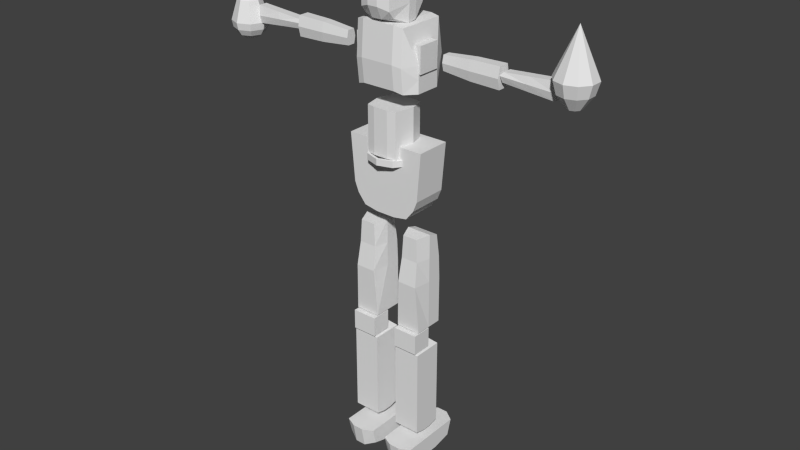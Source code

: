 # Source: KAMEN_soldier_untitled3.blend  (saved by Blender 2.74.0; exported with 4.5.12 LTS)
import bpy
from mathutils import Matrix  # noqa: F401  (used for matrix-valued properties, if any)

bpy.ops.wm.read_factory_settings(use_empty=True)
scene = bpy.context.scene
scene.name = 'Scene'

# ---- collections
col_collection_1 = bpy.data.collections.new('Collection 1'); scene.collection.children.link(col_collection_1)

# ---- materials (node trees are filled in below, after node groups)
mat_material = bpy.data.materials.new('Material')
mat_material.alpha_threshold = 0.0
mat_material.use_transparent_shadow = False
mat_material.diffuse_color = (0.8, 0.002208, 0.0, 1.0)
mat_material.roughness = 0.5
mat_material_008 = bpy.data.materials.new('Material.008')
mat_material_008.alpha_threshold = 0.0
mat_material_008.use_transparent_shadow = False
mat_material_008.roughness = 0.5
mat_material_007 = bpy.data.materials.new('Material.007')
mat_material_007.alpha_threshold = 0.0
mat_material_007.use_transparent_shadow = False
mat_material_007.diffuse_color = (0.8, 0.0, 0.003627, 1.0)
mat_material_007.roughness = 0.5
mat_material_005 = bpy.data.materials.new('Material.005')
mat_material_005.alpha_threshold = 0.0
mat_material_005.use_transparent_shadow = False
mat_material_005.roughness = 0.5
mat_material_006 = bpy.data.materials.new('Material.006')
mat_material_006.alpha_threshold = 0.0
mat_material_006.use_transparent_shadow = False
mat_material_006.diffuse_color = (0.8, 0.0, 0.007286, 1.0)
mat_material_006.roughness = 0.5
mat_material_004 = bpy.data.materials.new('Material.004')
mat_material_004.alpha_threshold = 0.0
mat_material_004.use_transparent_shadow = False
mat_material_004.roughness = 0.5
mat_material_003 = bpy.data.materials.new('Material.003')
mat_material_003.alpha_threshold = 0.0
mat_material_003.use_transparent_shadow = False
mat_material_003.diffuse_color = (0.8, 0.0, 0.003544, 1.0)
mat_material_003.roughness = 0.5
mat_material_002 = bpy.data.materials.new('Material.002')
mat_material_002.alpha_threshold = 0.0
mat_material_002.use_transparent_shadow = False
mat_material_002.diffuse_color = (0.8, 0.0009101, 0.002697, 1.0)
mat_material_002.roughness = 0.5

# ---- material node trees

# ---- world
world_world = bpy.data.worlds.new('World'); scene.world = world_world
world_world.color = (0.05088, 0.05088, 0.05088)
world_world.use_sun_shadow = False
world_world.sun_shadow_jitter_overblur = 0.0
world_world.cycles.sampling_method = 'MANUAL'
world_world.cycles.sample_map_resolution = 256

# ---- meshes
me_cube_000 = bpy.data.meshes.new('Cube.000')
me_cube_000.from_pydata([(-0.72, 0.06465, -0.2514), (0.72, 0.04465, 0.3156), (0.72, 0.06465, -0.2514), (-0.2, 0.1006, 0.1335), (-0.2, 0.1006, -0.4332), (0.2, 0.1006, 0.1335), (0.2, 0.1006, -0.4332), (-0.6, -0.08292, -0.7332), (-0.6, -0.08394, 0.5675), (-0.72, 0.03399, -0.7171), (-0.72, 0.03318, 0.5045), (0.6, -0.08292, -0.7332), (0.6, -0.08394, 0.5675), (0.72, 0.03399, -0.7171), (0.72, 0.03318, 0.5045), (-0.2, 0.06984, 0.7055), (0.2, 0.06984, 0.7055), (0.2, 0.07603, -0.8885), (-0.2, 0.07603, -0.8885), (0.2, -0.09902, 0.8002), (-0.2, -0.09902, 0.8002), (-0.2, -0.0975, -0.8005), (0.2, -0.0975, -0.8005), (-0.6, -0.1045, -0.4659), (-0.6, -0.1045, 0.1008), (-0.72, 0.04465, 0.3156), (0.6, -0.1045, 0.1008), (0.6, -0.1045, -0.4659), (0.2, -0.1194, 0.2335), (0.2, -0.1194, -0.3332), (-0.2, -0.1194, 0.2335), (-0.2, -0.1194, -0.3332), (-0.8, -0.02421, 0.6912), (-0.8, -0.02935, -0.9597), (0.8, -0.02421, 0.6912), (0.8, -0.02935, -0.9597), (0.2, -0.02433, 0.8418), (-0.2, -0.02433, 0.8418), (-0.2, -0.02433, -1.042), (0.2, -0.02433, -1.042), (0.8, -0.02433, 0.2746), (0.8, -0.02433, -0.2921), (-0.8, -0.02433, 0.2746), (-0.8, -0.02433, -0.2921), (-0.8, -0.003658, 0.7013), (0.8, 0.006367, -0.9067), (0.8, 0.01016, 0.2951), (0.8, 0.01016, -0.2716), (-0.8, 0.006367, -0.9067), (0.8, -0.003658, 0.7013), (0.2, 0.01461, 0.8771), (-0.2, 0.01461, 0.8771), (-0.2, 0.02739, -1.042), (0.2, 0.02739, -1.042), (-0.8, 0.01016, 0.2951), (-0.8, 0.01016, -0.2716)], [], [(5, 1, 2, 6), (41, 27, 11, 35), (31, 23, 7, 21), (53, 17, 13, 45), (51, 15, 10, 44), (49, 14, 16, 50), (50, 16, 15, 51), (48, 9, 18, 52), (52, 18, 17, 53), (27, 29, 22, 11), (29, 31, 21, 22), (19, 20, 30, 28), (28, 30, 31, 29), (12, 19, 28, 26), (26, 28, 29, 27), (20, 8, 24, 30), (30, 24, 23, 31), (34, 12, 26, 40), (40, 26, 27, 41), (44, 10, 25, 54), (24, 42, 43, 23), (8, 32, 42, 24), (46, 40, 41, 47), (49, 34, 40, 46), (21, 38, 39, 22), (7, 33, 38, 21), (19, 36, 37, 20), (12, 34, 36, 19), (20, 37, 32, 8), (22, 39, 35, 11), (47, 41, 35, 45), (23, 43, 33, 7), (42, 54, 55, 43), (32, 44, 54, 42), (38, 52, 53, 39), (33, 48, 52, 38), (36, 50, 51, 37), (34, 49, 50, 36), (37, 51, 44, 32), (39, 53, 45, 35), (43, 55, 48, 33), (25, 3, 4, 0), (55, 0, 9, 48), (6, 2, 13, 17), (0, 4, 18, 9), (4, 6, 17, 18), (15, 16, 5, 3), (3, 5, 6, 4), (10, 15, 3, 25), (16, 14, 1, 5), (54, 25, 0, 55), (2, 47, 45, 13), (14, 49, 46, 1), (1, 46, 47, 2)])
me_cube_000.polygons.foreach_set('material_index', [0, 1, 1, 1, 1, 1, 1, 1, 1, 1, 1, 1, 1, 1, 1, 1, 1, 1, 1, 1, 1, 1, 1, 1, 1, 1, 1, 1, 1, 1, 1, 1, 1, 1, 1, 1, 1, 1, 1, 1, 1, 0, 1, 1, 1, 1, 1, 1, 1, 1, 1, 1, 1, 1])
me_cube_000.materials.append(mat_material)
me_cube_000.materials.append(None)
me_cube_000.use_remesh_preserve_volume = False
me_cube_000.use_remesh_preserve_attributes = False
me_cube_000.use_mirror_vertex_groups = False
me_cube_000.update()
me_sphere = bpy.data.meshes.new('Sphere')
me_sphere.from_pydata([(0.02755, 5.43e-10, -0.107), (0.05091, 5.43e-10, -0.09144), (0.06652, 5.43e-10, -0.06808), (0.072, 5.43e-10, -0.04053), (0.04656, 6.627e-09, 0.04053), (0.02566, 6.087e-09, 0.05688), (0.01948, -0.01948, -0.107), (0.036, -0.036, -0.09144), (0.04704, -0.04704, -0.06808), (0.05091, -0.05091, -0.04053), (0.03293, -0.03293, 0.04053), (0.01814, -0.01814, 0.05688), (-8.265e-09, -0.02755, -0.107), (-7.192e-09, -0.05091, -0.09144), (-7.192e-09, -0.06652, -0.06808), (-9.338e-09, -0.072, -0.04053), (6.387e-10, -0.04656, 0.04053), (2.665e-09, -0.02566, 0.05688), (-4.005e-10, 8.23e-09, -0.1125), (-0.01948, -0.01948, -0.107), (-0.036, -0.036, -0.09144), (-0.04704, -0.04704, -0.06808), (-0.05091, -0.05091, -0.04053), (-0.03293, -0.03293, 0.04053), (-0.01814, -0.01814, 0.05688), (-0.02755, -3.526e-10, -0.107), (-0.05091, -3.526e-10, -0.09144), (-0.06652, -2.498e-09, -0.06808), (-0.072, -3.526e-10, -0.04053), (-0.04656, 4.498e-09, 0.04053), (-0.02566, 5.636e-09, 0.05688), (-0.01948, 0.01948, -0.107), (-0.036, 0.036, -0.09144), (-0.04704, 0.04704, -0.06808), (-0.05091, 0.05091, -0.04053), (-0.03293, 0.03293, 0.04053), (-0.01814, 0.01814, 0.05688), (-7.192e-09, 0.02755, -0.107), (-7.192e-09, 0.05091, -0.09144), (-1.148e-08, 0.06652, -0.06808), (-7.192e-09, 0.072, -0.04053), (-2.365e-09, 0.04656, 0.04053), (2.665e-09, 0.02566, 0.05688), (0.01948, 0.01948, -0.107), (0.036, 0.036, -0.09144), (0.04704, 0.04704, -0.06808), (0.05091, 0.05091, -0.04053), (0.03293, 0.03293, 0.04053), (0.01814, 0.01814, 0.05688), (0.05928, 3.585e-09, -2.235e-08), (0.04192, -0.04192, -2.235e-08), (-4.35e-09, -0.05928, -2.235e-08), (-0.04192, -0.04192, -2.235e-08), (-0.05928, 2.073e-09, -2.235e-08), (-0.04192, 0.04192, -2.235e-08), (-4.779e-09, 0.05928, -2.235e-08), (0.04192, 0.04192, -2.235e-08)], [], [(5, 11, 10, 4), (49, 50, 9, 3), (3, 9, 8, 2), (2, 8, 7, 1), (1, 7, 6, 0), (11, 17, 16, 10), (50, 51, 15, 9), (9, 15, 14, 8), (8, 14, 13, 7), (7, 13, 12, 6), (17, 24, 23, 16), (51, 52, 22, 15), (15, 22, 21, 14), (14, 21, 20, 13), (13, 20, 19, 12), (24, 30, 29, 23), (52, 53, 28, 22), (22, 28, 27, 21), (21, 27, 26, 20), (20, 26, 25, 19), (30, 36, 35, 29), (53, 54, 34, 28), (28, 34, 33, 27), (27, 33, 32, 26), (26, 32, 31, 25), (36, 42, 41, 35), (54, 55, 40, 34), (34, 40, 39, 33), (33, 39, 38, 32), (32, 38, 37, 31), (42, 48, 47, 41), (55, 56, 46, 40), (40, 46, 45, 39), (39, 45, 44, 38), (38, 44, 43, 37), (0, 6, 18), (6, 12, 18), (12, 19, 18), (19, 25, 18), (25, 31, 18), (31, 37, 18), (37, 43, 18), (48, 5, 4, 47), (56, 49, 3, 46), (46, 3, 2, 45), (45, 2, 1, 44), (44, 1, 0, 43), (43, 0, 18), (47, 4, 49, 56), (41, 47, 56, 55), (35, 41, 55, 54), (29, 35, 54, 53), (23, 29, 53, 52), (16, 23, 52, 51), (10, 16, 51, 50), (4, 10, 50, 49)])
me_sphere.use_remesh_preserve_volume = False
me_sphere.use_remesh_preserve_attributes = False
me_sphere.use_mirror_vertex_groups = False
me_sphere.update()
me_cone = bpy.data.meshes.new('Cone')
me_cone.from_pydata([(-7.696e-08, 0.76, 0.4757), (0.4467, 0.6149, 0.4757), (0.7228, 0.2349, 0.4757), (0.7228, -0.2349, 0.4757), (0.4467, -0.6149, 0.4757), (-1.434e-07, -0.76, 0.4757), (-4.858e-07, 9.405e-09, 2.186), (-0.4467, -0.6149, 0.4757), (-0.7228, -0.2349, 0.4757), (-0.7228, 0.2349, 0.4757), (-0.4467, 0.6149, 0.4757), (-8.324e-08, 0.285, -0.4743), (0.1675, 0.2306, -0.4743), (0.2711, 0.08807, -0.4743), (0.2711, -0.08807, -0.4743), (0.1675, -0.2306, -0.4743), (-1.082e-07, -0.285, -0.4743), (-0.1675, -0.2306, -0.4743), (-0.2711, -0.08807, -0.4743), (-0.2711, 0.08807, -0.4743), (-0.1675, 0.2306, -0.4743), (-0.3685, 0.5073, 0.0007138), (-8.122e-08, 0.627, 0.0007138), (-0.5963, 0.1938, 0.0007138), (-0.5963, -0.1938, 0.0007138), (-0.3685, -0.5073, 0.0007138), (-1.36e-07, -0.627, 0.0007138), (0.3685, -0.5073, 0.0007138), (0.5963, -0.1938, 0.0007138), (0.5963, 0.1938, 0.0007138), (0.3685, 0.5073, 0.0007138)], [], [(9, 6, 10), (0, 6, 1), (8, 6, 9), (7, 6, 8), (5, 6, 7), (4, 6, 5), (3, 6, 4), (2, 6, 3), (10, 6, 0), (1, 6, 2), (21, 22, 11, 20), (11, 12, 13, 14, 15, 16, 17, 18, 19, 20), (23, 21, 20, 19), (24, 23, 19, 18), (25, 24, 18, 17), (26, 25, 17, 16), (27, 26, 16, 15), (28, 27, 15, 14), (29, 28, 14, 13), (30, 29, 13, 12), (22, 30, 12, 11), (0, 1, 30, 22), (1, 2, 29, 30), (2, 3, 28, 29), (3, 4, 27, 28), (4, 5, 26, 27), (5, 7, 25, 26), (7, 8, 24, 25), (8, 9, 23, 24), (9, 10, 21, 23), (10, 0, 22, 21)])
me_cone.use_remesh_preserve_volume = False
me_cone.use_remesh_preserve_attributes = False
me_cone.use_mirror_vertex_groups = False
me_cone.update()
me_cube_035 = bpy.data.meshes.new('Cube.035')
me_cube_035.from_pydata([(-0.09754, -0.0175, -0.03449), (-0.1042, -0.0175, 0.03302), (-0.09754, 0.0175, -0.03449), (-0.1042, 0.0175, 0.03302), (0.09852, -0.0175, -0.01759), (0.09538, -0.0175, 0.01844), (0.09852, 0.0175, -0.01759), (0.09538, 0.0175, 0.01844), (-0.09754, -0.025, -0.004485), (-0.09754, 0.025, -0.004485), (0.1053, 0.025, 0.005092), (0.1053, -0.025, 0.005092), (-0.004383, 0.0175, 0.02573), (0.0004886, 0.0175, -0.02604), (-0.004383, -0.0175, 0.02573), (0.0004886, -0.0175, -0.02604), (0.003894, -0.025, 0.0003033), (0.003894, 0.025, 0.0003033)], [], [(8, 9, 2, 0), (17, 10, 6, 13), (10, 11, 4, 6), (16, 8, 0, 15), (15, 13, 6, 4), (14, 12, 3, 1), (14, 1, 8, 16), (7, 5, 11, 10), (12, 7, 10, 17), (1, 3, 9, 8), (3, 12, 17, 9), (5, 14, 16, 11), (5, 7, 12, 14), (0, 2, 13, 15), (11, 16, 15, 4), (9, 17, 13, 2)])
me_cube_035.use_remesh_preserve_volume = False
me_cube_035.use_remesh_preserve_attributes = False
me_cube_035.use_mirror_vertex_groups = False
me_cube_035.update()
me_cube_034 = bpy.data.meshes.new('Cube.034')
me_cube_034.from_pydata([(0.09754, -0.0175, -0.03449), (0.1042, -0.0175, 0.03302), (0.09754, 0.0175, -0.03449), (0.1042, 0.0175, 0.03302), (-0.09852, -0.0175, -0.01759), (-0.09538, -0.0175, 0.01844), (-0.09852, 0.0175, -0.01759), (-0.09538, 0.0175, 0.01844), (0.09754, -0.025, -0.004485), (0.09754, 0.025, -0.004485), (-0.1053, 0.025, 0.005092), (-0.1053, -0.025, 0.005092), (0.004383, 0.0175, 0.02573), (-0.0004886, 0.0175, -0.02604), (0.004383, -0.0175, 0.02573), (-0.0004886, -0.0175, -0.02604), (-0.003894, -0.025, 0.0003033), (-0.003894, 0.025, 0.0003033)], [], [(8, 0, 2, 9), (17, 13, 6, 10), (10, 6, 4, 11), (16, 15, 0, 8), (15, 4, 6, 13), (14, 1, 3, 12), (14, 16, 8, 1), (7, 10, 11, 5), (12, 17, 10, 7), (1, 8, 9, 3), (3, 9, 17, 12), (5, 11, 16, 14), (5, 14, 12, 7), (0, 15, 13, 2), (11, 4, 15, 16), (9, 2, 13, 17)])
me_cube_034.use_remesh_preserve_volume = False
me_cube_034.use_remesh_preserve_attributes = False
me_cube_034.use_mirror_vertex_groups = False
me_cube_034.update()
me_cube_032 = bpy.data.meshes.new('Cube.032')
me_cube_032.from_pydata([(0.115, -0.0147, 0.028), (0.115, -0.0147, -0.028), (0.115, 0.0147, 0.028), (0.115, 0.0147, -0.028), (-0.115, -0.021, 0.04), (-0.115, -0.021, -0.04), (-0.115, 0.021, 0.04), (-0.115, 0.021, -0.04), (0.115, -0.021, 3.725e-09), (0.115, 0.021, 3.725e-09), (-0.115, 0.03, 0.0), (-0.115, -0.03, 0.0), (1.788e-07, 0.01964, -0.0374), (1.788e-07, 0.01964, 0.0374), (-1.49e-07, -0.01963, -0.0374), (-1.49e-07, -0.01963, 0.0374), (-1.49e-07, -0.02805, 0.0), (1.788e-07, 0.02805, 0.0)], [], [(8, 9, 2, 0), (17, 10, 6, 13), (10, 11, 4, 6), (16, 8, 0, 15), (15, 13, 6, 4), (14, 12, 3, 1), (14, 1, 8, 16), (7, 5, 11, 10), (12, 7, 10, 17), (1, 3, 9, 8), (3, 12, 17, 9), (5, 14, 16, 11), (5, 7, 12, 14), (0, 2, 13, 15), (11, 16, 15, 4), (9, 17, 13, 2)])
me_cube_032.use_remesh_preserve_volume = False
me_cube_032.use_remesh_preserve_attributes = False
me_cube_032.use_mirror_vertex_groups = False
me_cube_032.update()
me_cube_031 = bpy.data.meshes.new('Cube.031')
me_cube_031.from_pydata([(-0.115, -0.0147, 0.028), (-0.115, -0.0147, -0.028), (-0.115, 0.0147, 0.028), (-0.115, 0.0147, -0.028), (0.115, -0.021, 0.04), (0.115, -0.021, -0.04), (0.115, 0.021, 0.04), (0.115, 0.021, -0.04), (-0.115, -0.021, 3.725e-09), (-0.115, 0.021, 3.725e-09), (0.115, 0.03, 0.0), (0.115, -0.03, 0.0), (-1.788e-07, 0.01964, -0.0374), (-1.788e-07, 0.01964, 0.0374), (1.49e-07, -0.01963, -0.0374), (1.49e-07, -0.01963, 0.0374), (1.49e-07, -0.02805, 0.0), (-1.788e-07, 0.02805, 0.0)], [], [(8, 0, 2, 9), (17, 13, 6, 10), (10, 6, 4, 11), (16, 15, 0, 8), (15, 4, 6, 13), (14, 1, 3, 12), (14, 16, 8, 1), (7, 10, 11, 5), (12, 17, 10, 7), (1, 8, 9, 3), (3, 9, 17, 12), (5, 11, 16, 14), (5, 14, 12, 7), (0, 15, 13, 2), (11, 4, 15, 16), (9, 2, 13, 17)])
me_cube_031.use_remesh_preserve_volume = False
me_cube_031.use_remesh_preserve_attributes = False
me_cube_031.use_mirror_vertex_groups = False
me_cube_031.update()
me_cube_029 = bpy.data.meshes.new('Cube.029')
me_cube_029.from_pydata([(-0.065, -0.09753, -0.02088), (-0.065, -0.1142, 0.045), (-0.065, 0.1248, -0.0193), (-0.065, 0.1446, 0.045), (0.065, -0.09753, -0.02088), (0.065, -0.1142, 0.045), (0.065, 0.1248, -0.0193), (0.065, 0.1446, 0.045), (-0.065, -0.04833, 0.045), (-0.065, 0.04833, 0.045), (-0.065, 0.04833, -0.035), (-0.065, -0.04833, -0.035), (0.065, 0.04833, 0.045), (0.065, -0.04833, 0.045), (0.065, -0.04833, -0.035), (0.065, 0.04833, -0.035), (-0.02167, 0.1746, 0.045), (0.02167, 0.1746, 0.045), (0.02167, 0.1405, -0.02538), (-0.02167, 0.1405, -0.02538), (0.02167, -0.1342, 0.045), (-0.02167, -0.1342, 0.045), (-0.02167, -0.1175, -0.04088), (0.02167, -0.1175, -0.04088), (0.02167, -0.04833, 0.045), (-0.02167, -0.04833, 0.045), (0.02167, 0.04833, 0.045), (-0.02167, 0.04833, 0.045), (-0.02167, -0.04833, -0.055), (0.02167, -0.04833, -0.055), (-0.02167, 0.04833, -0.055), (0.02167, 0.04833, -0.055), (-0.065, -1.342e-06, 0.045), (-0.065, 1.374e-06, -0.035), (0.065, -1.342e-06, 0.045), (0.065, 1.374e-06, -0.035), (-0.02167, 1.311e-06, -0.055), (0.02167, 1.311e-06, -0.055), (0.02167, -1.342e-06, 0.045), (-0.02167, -1.342e-06, 0.045)], [], [(9, 3, 2, 10), (17, 7, 6, 18), (13, 5, 4, 14), (21, 1, 0, 22), (31, 18, 6, 15), (27, 16, 3, 9), (21, 25, 8, 1), (39, 27, 9, 32), (23, 29, 14, 4), (37, 31, 15, 35), (7, 12, 15, 6), (34, 13, 14, 35), (1, 8, 11, 0), (32, 9, 10, 33), (33, 10, 30, 36), (36, 30, 31, 37), (0, 11, 28, 22), (22, 28, 29, 23), (34, 12, 26, 38), (38, 26, 27, 39), (5, 13, 24, 20), (20, 24, 25, 21), (12, 7, 17, 26), (26, 17, 16, 27), (10, 2, 19, 30), (30, 19, 18, 31), (5, 20, 23, 4), (20, 21, 22, 23), (3, 16, 19, 2), (16, 17, 18, 19), (24, 38, 39, 25), (13, 34, 38, 24), (28, 36, 37, 29), (11, 33, 36, 28), (8, 32, 33, 11), (12, 34, 35, 15), (29, 37, 35, 14), (25, 39, 32, 8)])
me_cube_029.use_remesh_preserve_volume = False
me_cube_029.use_remesh_preserve_attributes = False
me_cube_029.use_mirror_vertex_groups = False
me_cube_029.update()
me_cube_028 = bpy.data.meshes.new('Cube.028')
me_cube_028.from_pydata([(0.5, -0.602, -0.4), (0.5, -0.602, 0.4), (0.5, 0.2041, 9.76e-07), (0.3061, 0.398, 9.76e-07), (-0.5, -0.602, -0.4), (-0.5, -0.602, 0.4), (-0.5, -0.602, 9.76e-07), (0.5, -0.602, 9.76e-07), (0.5, 0.2041, -0.4), (0.3061, 0.398, -0.3061), (0.5, 0.2041, 0.4), (0.3061, 0.398, 0.3061), (-0.3061, 0.398, -0.3061), (-0.5, 0.2041, -0.4), (-0.3061, 0.398, 0.3061), (-0.5, 0.2041, 0.4), (-0.5, 0.2041, 9.76e-07), (-0.3061, 0.398, 9.76e-07)], [], [(0, 4, 13, 8), (7, 0, 8, 2), (11, 3, 17, 14), (6, 4, 0, 7), (5, 1, 10, 15), (16, 13, 4, 6), (3, 2, 8, 9), (10, 11, 14, 15), (16, 17, 12, 13), (13, 12, 9, 8), (3, 9, 12, 17), (15, 14, 17, 16), (11, 10, 2, 3), (15, 16, 6, 5), (5, 6, 7, 1), (1, 7, 2, 10)])
me_cube_028.use_remesh_preserve_volume = False
me_cube_028.use_remesh_preserve_attributes = False
me_cube_028.use_mirror_vertex_groups = False
me_cube_028.update()
me_cube_027 = bpy.data.meshes.new('Cube.027')
me_cube_027.from_pydata([(-0.5, -0.602, -0.4), (-0.5, -0.602, 0.4), (-0.5, 0.2041, 1.93e-06), (-0.3061, 0.398, 1.93e-06), (0.5, -0.602, -0.4), (0.5, -0.602, 0.4), (0.5, -0.602, 1.93e-06), (-0.5, -0.602, 1.93e-06), (-0.5, 0.2041, -0.4), (-0.3061, 0.398, -0.3061), (-0.5, 0.2041, 0.4), (-0.3061, 0.398, 0.3061), (0.3061, 0.398, -0.3061), (0.5, 0.2041, -0.4), (0.3061, 0.398, 0.3061), (0.5, 0.2041, 0.4), (0.5, 0.2041, 1.93e-06), (0.3061, 0.398, 1.93e-06)], [], [(0, 8, 13, 4), (7, 2, 8, 0), (11, 14, 17, 3), (6, 7, 0, 4), (5, 15, 10, 1), (16, 6, 4, 13), (3, 9, 8, 2), (10, 15, 14, 11), (16, 13, 12, 17), (13, 8, 9, 12), (3, 17, 12, 9), (15, 16, 17, 14), (11, 3, 2, 10), (15, 5, 6, 16), (5, 1, 7, 6), (1, 10, 2, 7)])
me_cube_027.use_remesh_preserve_volume = False
me_cube_027.use_remesh_preserve_attributes = False
me_cube_027.use_mirror_vertex_groups = False
me_cube_027.update()
me_cylinder_006 = bpy.data.meshes.new('Cylinder.006')
me_cylinder_006.from_pydata([(0.2325, 0.9482, 0.11), (0.2325, 0.8382, 0.11), (-0.2325, 0.8382, 0.11), (0.2325, 0.8382, 1.08e-07), (-0.07749, 0.9482, 0.2322), (0.07749, 0.9482, 0.2322), (-0.07749, 0.8382, 0.2322), (0.07749, 0.8382, 0.2322), (-0.07749, 0.8382, -0.2872), (0.07749, 0.8382, -0.2872), (-0.07749, 0.9482, -0.2872), (0.07749, 0.9482, -0.2872), (-0.2325, 0.9482, 0.11), (-0.2325, 0.9482, 9.127e-08), (0.2325, 0.9482, -0.165), (0.2325, 0.8382, -0.165), (-0.2325, 0.8382, -0.165), (0.2325, 0.9482, 9.127e-08), (-0.2325, 0.8382, 1.08e-07), (0.6466, 0.8137, -0.165), (0.6466, 0.8137, 0.11), (1.046, 0.2637, -0.165), (1.046, 0.2637, 0.11), (1.046, -0.4162, -0.165), (1.046, -0.4162, 0.11), (0.6466, -0.9662, -0.165), (0.6466, -0.9662, 0.11), (-8.202e-08, -1.176, -0.165), (-8.202e-08, -1.176, 0.11), (-0.6466, -0.9662, -0.165), (-0.6466, -0.9662, 0.11), (-1.046, -0.4162, -0.165), (-1.046, -0.4162, 0.11), (-1.046, 0.2637, -0.165), (-1.046, 0.2637, 0.11), (-0.6466, 0.8137, -0.165), (-0.6466, 0.8137, 0.11), (0.5819, 0.7247, -0.165), (0.5819, 0.7247, 0.11), (0.9415, 0.2297, -0.165), (0.9415, 0.2297, 0.11), (0.9415, -0.3822, -0.165), (0.9415, -0.3822, 0.11), (0.5819, -0.8772, -0.165), (0.5819, -0.8772, 0.11), (-6.978e-08, -1.066, -0.165), (-6.978e-08, -1.066, 0.11), (-0.5819, -0.8772, -0.165), (-0.5819, -0.8772, 0.11), (-0.9415, -0.3822, -0.165), (-0.9415, -0.3822, 0.11), (-0.9415, 0.2297, -0.165), (-0.9415, 0.2297, 0.11), (-0.5819, 0.7247, -0.165), (-0.5819, 0.7247, 0.11), (-0.2325, 0.9482, -0.165), (0.6466, 0.8137, 9.127e-08), (1.046, 0.2637, 9.127e-08), (1.046, -0.4162, 9.127e-08), (0.6466, -0.9662, 9.127e-08), (-8.202e-08, -1.176, 9.127e-08), (-0.6466, -0.9662, 9.127e-08), (-1.046, -0.4162, 9.127e-08), (-1.046, 0.2637, 9.127e-08), (-0.6466, 0.8137, 9.127e-08), (0.5819, 0.7247, 1.08e-07), (0.9415, 0.2297, 1.08e-07), (0.9415, -0.3822, 1.08e-07), (0.5819, -0.8772, 1.08e-07), (-6.978e-08, -1.066, 1.08e-07), (-0.5819, -0.8772, 1.08e-07), (-0.9415, -0.3822, 1.08e-07), (-0.9415, 0.2297, 1.08e-07), (-0.5819, 0.7247, 1.08e-07)], [], [(7, 1, 0, 5), (6, 7, 5, 4), (10, 11, 9, 8), (7, 6, 2, 1), (2, 6, 4, 12), (5, 0, 12, 4), (56, 20, 22, 57), (57, 22, 24, 58), (58, 24, 26, 59), (59, 26, 28, 60), (60, 28, 30, 61), (61, 30, 32, 62), (62, 32, 34, 63), (65, 66, 40, 38), (63, 34, 36, 64), (66, 67, 42, 40), (67, 68, 44, 42), (68, 69, 46, 44), (69, 70, 48, 46), (70, 71, 50, 48), (71, 72, 52, 50), (72, 73, 54, 52), (25, 43, 41, 23), (22, 40, 42, 24), (31, 49, 47, 29), (28, 46, 48, 30), (34, 52, 54, 36), (21, 39, 37, 19), (27, 45, 43, 25), (24, 42, 44, 26), (33, 51, 49, 31), (30, 48, 50, 32), (23, 41, 39, 21), (20, 38, 40, 22), (29, 47, 45, 27), (35, 53, 51, 33), (26, 44, 46, 28), (32, 50, 52, 34), (33, 63, 64, 35), (31, 62, 63, 33), (29, 61, 62, 31), (27, 60, 61, 29), (25, 59, 60, 27), (23, 58, 59, 25), (21, 57, 58, 23), (19, 56, 57, 21), (51, 53, 73, 72), (49, 51, 72, 71), (47, 49, 71, 70), (45, 47, 70, 69), (43, 45, 69, 68), (41, 43, 68, 67), (39, 41, 67, 66), (37, 39, 66, 65), (55, 16, 53, 35), (19, 37, 15, 14), (14, 17, 56, 19), (53, 16, 18, 73), (11, 14, 15, 9), (9, 15, 16, 8), (3, 18, 16, 15), (1, 2, 18, 3), (55, 10, 8, 16), (11, 10, 55, 14), (17, 14, 55, 13), (0, 17, 13, 12), (64, 36, 12, 13), (35, 64, 13, 55), (17, 0, 20, 56), (3, 65, 38, 1), (73, 18, 2, 54), (36, 54, 2, 12), (0, 1, 38, 20), (15, 37, 65, 3)])
me_cylinder_006.polygons.foreach_set('material_index', [1, 1, 1, 1, 1, 1, 0, 0, 0, 0, 0, 0, 0, 0, 0, 0, 0, 0, 0, 0, 0, 0, 0, 0, 0, 0, 0, 0, 0, 0, 0, 0, 0, 0, 0, 0, 0, 0, 0, 0, 0, 0, 0, 0, 0, 0, 0, 0, 0, 0, 0, 0, 0, 0, 0, 0, 0, 0, 1, 1, 1, 1, 1, 1, 1, 1, 0, 0, 0, 0, 0, 0, 0, 0])
me_cylinder_006.materials.append(mat_material_008)
me_cylinder_006.materials.append(mat_material_007)
me_cylinder_006.use_remesh_preserve_volume = False
me_cylinder_006.use_remesh_preserve_attributes = False
me_cylinder_006.use_mirror_vertex_groups = False
me_cylinder_006.update()
me_cylinder_004 = bpy.data.meshes.new('Cylinder.004')
me_cylinder_004.from_pydata([(0.06237, 0.2828, -0.6), (0.06237, 0.2828, 0.3), (0.07938, 6.519e-07, -0.6), (0.07938, 6.506e-07, 0.3), (0.06237, -0.3828, -0.6), (0.06237, -0.3828, 0.3), (-0.06237, -0.3828, -0.6), (-0.06237, -0.3828, 0.3), (-0.07938, -6.817e-07, -0.6), (-0.07938, -6.868e-07, 0.3), (-0.06237, 0.2828, -0.6), (-0.06237, 0.2828, 0.3), (-0.04881, 0.3175, -0.6), (0.04881, 0.3175, -0.6), (0.04881, 0.3175, 0.3), (-0.04881, 0.3175, 0.3), (0.02929, -0.4175, -0.6), (-0.02929, -0.4175, -0.6), (-0.02929, -0.4175, 0.3), (0.02929, -0.4175, 0.3), (-0.04881, -3.345e-07, 0.3), (0.04881, 3.161e-07, 0.3), (-0.04881, 0.001078, -0.6), (0.04881, 0.001079, -0.6)], [], [(10, 11, 15, 12), (0, 1, 3, 2), (2, 3, 5, 4), (17, 18, 7, 6), (17, 6, 8, 22), (6, 7, 9, 8), (8, 10, 12, 22), (8, 9, 11, 10), (14, 21, 3, 1), (4, 5, 19, 16), (18, 20, 9, 7), (9, 20, 15, 11), (4, 16, 23, 2), (13, 14, 1, 0), (5, 3, 21, 19), (12, 15, 14, 13), (18, 17, 16, 19), (20, 18, 19, 21), (15, 20, 21, 14), (13, 23, 22, 12), (23, 16, 17, 22), (13, 0, 2, 23)])
me_cylinder_004.use_remesh_preserve_volume = False
me_cylinder_004.use_remesh_preserve_attributes = False
me_cylinder_004.use_mirror_vertex_groups = False
me_cylinder_004.update()
me_cube_024 = bpy.data.meshes.new('Cube.024')
me_cube_024.from_pydata([(0.07, 0.045, 0.05), (2.295e-06, 0.045, -0.05), (0.07, -0.045, 0.05), (0.05586, -0.045, -0.03586), (0.05586, 0.045, -0.03586), (-2.295e-06, -0.045, 0.05), (-2.295e-06, -0.045, -0.05), (2.295e-06, 0.045, 0.05), (0.02793, 0.045, -0.04293), (0.035, 0.045, 0.05), (0.02793, -0.045, -0.04293), (0.035, -0.045, 0.05)], [], [(10, 3, 2, 11), (11, 9, 7, 5), (10, 8, 4, 3), (6, 10, 11, 5), (8, 1, 7, 9), (4, 8, 9, 0), (3, 4, 0, 2), (1, 6, 5, 7), (6, 1, 8, 10), (2, 0, 9, 11)])
me_cube_024.polygons.foreach_set('material_index', [0, 0, 0, 0, 1, 1, 0, 0, 0, 0])
me_cube_024.materials.append(mat_material_005)
me_cube_024.materials.append(mat_material_006)
me_cube_024.use_remesh_preserve_volume = False
me_cube_024.use_remesh_preserve_attributes = False
me_cube_024.use_mirror_vertex_groups = False
me_cube_024.update()
me_cube_023 = bpy.data.meshes.new('Cube.023')
me_cube_023.from_pydata([(-0.05586, 0.045, -0.03586), (-2.295e-06, 0.045, -0.05), (-0.035, 0.045, 0.05), (-0.07, 0.045, 0.05), (-2.295e-06, 0.045, 0.05), (-0.02793, 0.045, -0.04293), (-0.05586, 0.045, -0.03586), (-2.295e-06, 0.045, -0.05), (-0.035, 0.045, 0.05), (-0.07, -0.045, 0.05), (-0.05586, -0.045, -0.03586), (-0.07, 0.045, 0.05), (2.295e-06, -0.045, 0.05), (2.295e-06, -0.045, -0.05), (-2.295e-06, 0.045, 0.05), (-0.02793, 0.045, -0.04293), (-0.02793, -0.045, -0.04293), (-0.035, -0.045, 0.05)], [], [(5, 2, 4, 1), (0, 3, 2, 5), (16, 17, 9, 10), (13, 12, 17, 16), (10, 9, 11, 6), (7, 14, 12, 13), (17, 12, 14, 8), (16, 10, 6, 15), (13, 16, 15, 7), (9, 17, 8, 11)])
me_cube_023.polygons.foreach_set('material_index', [1, 1, 0, 0, 0, 0, 0, 0, 0, 0])
me_cube_023.materials.append(mat_material_004)
me_cube_023.materials.append(mat_material_003)
me_cube_023.use_remesh_preserve_volume = False
me_cube_023.use_remesh_preserve_attributes = False
me_cube_023.use_mirror_vertex_groups = False
me_cube_023.update()
me_cube_018 = bpy.data.meshes.new('Cube.018')
me_cube_018.from_pydata([(0.065, -0.09753, -0.02088), (0.065, -0.1142, 0.045), (0.065, 0.1248, -0.0193), (0.065, 0.1446, 0.045), (-0.065, -0.09753, -0.02088), (-0.065, -0.1142, 0.045), (-0.065, 0.1248, -0.0193), (-0.065, 0.1446, 0.045), (0.065, -0.04833, 0.045), (0.065, 0.04833, 0.045), (0.065, 0.04833, -0.035), (0.065, -0.04833, -0.035), (-0.065, 0.04833, 0.045), (-0.065, -0.04833, 0.045), (-0.065, -0.04833, -0.035), (-0.065, 0.04833, -0.035), (0.02167, 0.1746, 0.045), (-0.02167, 0.1746, 0.045), (-0.02167, 0.1405, -0.02538), (0.02167, 0.1405, -0.02538), (-0.02167, -0.1342, 0.045), (0.02167, -0.1342, 0.045), (0.02167, -0.1175, -0.04088), (-0.02167, -0.1175, -0.04088), (-0.02167, -0.04833, 0.045), (0.02167, -0.04833, 0.045), (-0.02167, 0.04833, 0.045), (0.02167, 0.04833, 0.045), (0.02167, -0.04833, -0.055), (-0.02167, -0.04833, -0.055), (0.02167, 0.04833, -0.055), (-0.02167, 0.04833, -0.055), (0.065, -1.342e-06, 0.045), (0.065, 1.374e-06, -0.035), (-0.065, -1.342e-06, 0.045), (-0.065, 1.374e-06, -0.035), (0.02167, 1.31e-06, -0.055), (-0.02167, 1.31e-06, -0.055), (-0.02167, -1.342e-06, 0.045), (0.02167, -1.342e-06, 0.045)], [], [(9, 10, 2, 3), (17, 18, 6, 7), (13, 14, 4, 5), (21, 22, 0, 1), (31, 15, 6, 18), (27, 9, 3, 16), (21, 1, 8, 25), (39, 32, 9, 27), (23, 4, 14, 29), (37, 35, 15, 31), (7, 6, 15, 12), (34, 35, 14, 13), (1, 0, 11, 8), (32, 33, 10, 9), (33, 36, 30, 10), (36, 37, 31, 30), (0, 22, 28, 11), (22, 23, 29, 28), (34, 38, 26, 12), (38, 39, 27, 26), (5, 20, 24, 13), (20, 21, 25, 24), (12, 26, 17, 7), (26, 27, 16, 17), (10, 30, 19, 2), (30, 31, 18, 19), (5, 4, 23, 20), (20, 23, 22, 21), (3, 2, 19, 16), (16, 19, 18, 17), (24, 25, 39, 38), (13, 24, 38, 34), (28, 29, 37, 36), (11, 28, 36, 33), (8, 11, 33, 32), (12, 15, 35, 34), (29, 14, 35, 37), (25, 8, 32, 39)])
me_cube_018.use_remesh_preserve_volume = False
me_cube_018.use_remesh_preserve_attributes = False
me_cube_018.use_mirror_vertex_groups = False
me_cube_018.update()
me_cube_015 = bpy.data.meshes.new('Cube.015')
me_cube_015.from_pydata([(0.054, -0.06, -0.1732), (-0.054, 0.06, 0.0), (0.054, 0.06, -0.1732), (0.054, 0.06, 0.0), (-0.054, -0.06, -0.1732), (0.054, -0.06, 0.0), (-0.054, 0.06, -0.1732), (-0.054, -0.06, 0.0), (0.054, -0.06, 0.1832), (0.03038, -0.03638, 0.2068), (0.054, 0.06, 0.1832), (0.03038, 0.03638, 0.2068), (-0.054, -0.06, 0.1832), (-0.03038, -0.03638, 0.2068), (-0.054, 0.06, 0.1832), (-0.03038, 0.03638, 0.2068), (-0.054, -0.02, 0.0), (-0.054, 0.02, 0.0), (0.054, 0.02, 0.0), (0.054, -0.02, 0.0), (0.054, 0.02, -0.1832), (0.054, -0.02, -0.1832), (-0.054, -0.02, -0.1832), (-0.054, 0.02, -0.1832), (0.03038, -0.01213, 0.2068), (0.03038, 0.01213, 0.2068), (0.054, 0.02, 0.1832), (0.054, -0.02, 0.1832), (-0.03038, 0.01213, 0.2068), (-0.03038, -0.01213, 0.2068), (-0.054, -0.02, 0.1832), (-0.054, 0.02, 0.1832)], [], [(28, 25, 11, 15), (16, 22, 4, 7), (12, 7, 5, 8), (18, 20, 2, 3), (20, 23, 6, 2), (3, 2, 6, 1), (25, 26, 10, 11), (11, 10, 14, 15), (29, 30, 12, 13), (13, 12, 8, 9), (7, 4, 0, 5), (10, 3, 1, 14), (26, 18, 3, 10), (30, 16, 7, 12), (14, 1, 17, 31), (31, 17, 16, 30), (8, 5, 19, 27), (27, 19, 18, 26), (15, 14, 31, 28), (28, 31, 30, 29), (9, 8, 27, 24), (24, 27, 26, 25), (0, 4, 22, 21), (21, 22, 23, 20), (5, 0, 21, 19), (19, 21, 20, 18), (1, 6, 23, 17), (17, 23, 22, 16), (13, 9, 24, 29), (29, 24, 25, 28)])
me_cube_015.use_remesh_preserve_volume = False
me_cube_015.use_remesh_preserve_attributes = False
me_cube_015.use_mirror_vertex_groups = False
me_cube_015.update()
me_cube_014 = bpy.data.meshes.new('Cube.014')
me_cube_014.from_pydata([(-0.054, -0.06, -0.1732), (0.054, 0.06, 0.0), (-0.054, 0.06, -0.1732), (-0.054, 0.06, 0.0), (0.054, -0.06, -0.1732), (-0.054, -0.06, 0.0), (0.054, 0.06, -0.1732), (0.054, -0.06, 0.0), (-0.054, -0.06, 0.1832), (-0.03038, -0.03638, 0.2068), (-0.054, 0.06, 0.1832), (-0.03038, 0.03638, 0.2068), (0.054, -0.06, 0.1832), (0.03038, -0.03638, 0.2068), (0.054, 0.06, 0.1832), (0.03038, 0.03638, 0.2068), (0.054, -0.02, 0.0), (0.054, 0.02, 0.0), (-0.054, 0.02, 0.0), (-0.054, -0.02, 0.0), (-0.054, 0.02, -0.1832), (-0.054, -0.02, -0.1832), (0.054, -0.02, -0.1832), (0.054, 0.02, -0.1832), (-0.03038, -0.01213, 0.2068), (-0.03038, 0.01213, 0.2068), (-0.054, 0.02, 0.1832), (-0.054, -0.02, 0.1832), (0.03038, 0.01213, 0.2068), (0.03038, -0.01213, 0.2068), (0.054, -0.02, 0.1832), (0.054, 0.02, 0.1832)], [], [(28, 15, 11, 25), (16, 7, 4, 22), (12, 8, 5, 7), (18, 3, 2, 20), (20, 2, 6, 23), (3, 1, 6, 2), (25, 11, 10, 26), (11, 15, 14, 10), (29, 13, 12, 30), (13, 9, 8, 12), (7, 5, 0, 4), (10, 14, 1, 3), (26, 10, 3, 18), (30, 12, 7, 16), (14, 31, 17, 1), (31, 30, 16, 17), (8, 27, 19, 5), (27, 26, 18, 19), (15, 28, 31, 14), (28, 29, 30, 31), (9, 24, 27, 8), (24, 25, 26, 27), (0, 21, 22, 4), (21, 20, 23, 22), (5, 19, 21, 0), (19, 18, 20, 21), (1, 17, 23, 6), (17, 16, 22, 23), (13, 29, 24, 9), (29, 28, 25, 24)])
me_cube_014.use_remesh_preserve_volume = False
me_cube_014.use_remesh_preserve_attributes = False
me_cube_014.use_mirror_vertex_groups = False
me_cube_014.update()
me_cube_012 = bpy.data.meshes.new('Cube.012')
me_cube_012.from_pydata([(0.05, -0.05348, -0.1928), (0.03, -0.04602, 0.1905), (0.05, 0.06652, -0.1928), (0.05, 0.04741, 0.1837), (-0.05, -0.05348, -0.1928), (-0.03, -0.04602, 0.1905), (-0.05, 0.06652, -0.1928), (-0.05, 0.04741, 0.1837), (0.05, 0.006514, 0.1972), (0.05, 0.006519, -0.1928), (-0.05, 0.006514, 0.1972), (-0.05, 0.006519, -0.1928), (0.04, -0.06348, 0.002398), (0.05, 0.06695, -0.004071), (-0.05, 0.06695, -0.004071), (-0.04, -0.06348, 0.002398), (-0.05, 0.006517, 0.00218), (0.05, 0.006517, 0.00218), (0.035, -0.04851, 0.09912), (0.05, 0.06217, 0.09005), (-0.05, 0.06217, 0.09005), (-0.035, -0.04851, 0.09912), (-0.05, 0.006515, 0.09968), (0.05, 0.006515, 0.09968)], [], [(17, 9, 2, 13), (13, 2, 6, 14), (16, 11, 4, 15), (15, 4, 0, 12), (9, 11, 6, 2), (10, 8, 3, 7), (5, 1, 8, 10), (0, 4, 11, 9), (14, 6, 11, 16), (12, 0, 9, 17), (18, 12, 17, 23), (20, 14, 16, 22), (21, 15, 12, 18), (22, 16, 15, 21), (19, 13, 14, 20), (23, 17, 13, 19), (8, 23, 19, 3), (3, 19, 20, 7), (10, 22, 21, 5), (5, 21, 18, 1), (7, 20, 22, 10), (1, 18, 23, 8)])
me_cube_012.use_remesh_preserve_volume = False
me_cube_012.use_remesh_preserve_attributes = False
me_cube_012.use_mirror_vertex_groups = False
me_cube_012.update()
me_cube_011 = bpy.data.meshes.new('Cube.011')
me_cube_011.from_pydata([(-0.05, -0.05348, -0.1928), (-0.03, -0.04602, 0.1905), (-0.05, 0.06652, -0.1928), (-0.05, 0.04741, 0.1837), (0.05, -0.05348, -0.1928), (0.03, -0.04602, 0.1905), (0.05, 0.06652, -0.1928), (0.05, 0.04741, 0.1837), (-0.05, 0.006514, 0.1972), (-0.05, 0.006519, -0.1928), (0.05, 0.006514, 0.1972), (0.05, 0.006519, -0.1928), (-0.04, -0.06348, 0.002398), (-0.05, 0.06695, -0.004071), (0.05, 0.06695, -0.004071), (0.04, -0.06348, 0.002398), (0.05, 0.006517, 0.00218), (-0.05, 0.006517, 0.00218), (-0.035, -0.04851, 0.09912), (-0.05, 0.06217, 0.09005), (0.05, 0.06217, 0.09005), (0.035, -0.04851, 0.09912), (0.05, 0.006515, 0.09968), (-0.05, 0.006515, 0.09968)], [], [(17, 13, 2, 9), (13, 14, 6, 2), (16, 15, 4, 11), (15, 12, 0, 4), (9, 2, 6, 11), (10, 7, 3, 8), (5, 10, 8, 1), (0, 9, 11, 4), (14, 16, 11, 6), (12, 17, 9, 0), (18, 23, 17, 12), (20, 22, 16, 14), (21, 18, 12, 15), (22, 21, 15, 16), (19, 20, 14, 13), (23, 19, 13, 17), (8, 3, 19, 23), (3, 7, 20, 19), (10, 5, 21, 22), (5, 1, 18, 21), (7, 10, 22, 20), (1, 8, 23, 18)])
me_cube_011.use_remesh_preserve_volume = False
me_cube_011.use_remesh_preserve_attributes = False
me_cube_011.use_mirror_vertex_groups = False
me_cube_011.update()
me_cube_005 = bpy.data.meshes.new('Cube.005')
me_cube_005.from_pydata([(-0.6, -0.7, -0.3111), (-0.9, -0.7, -0.04444), (-0.6, 0.7, -0.3111), (-0.9, 0.7, -0.04444), (0.6, -0.7, -0.3111), (0.9, -0.7, -0.04444), (0.6, 0.7, -0.3111), (0.9, 0.7, -0.04444), (1.0, -0.7, 0.5889), (1.0, 0.7, 0.5889), (-1.0, 0.7, 0.5889), (-1.0, -0.7, 0.5889), (-0.25, 0.7, 0.5222), (0.25, 0.7, 0.5222), (0.25, 0.7, -0.3444), (-0.25, 0.7, -0.3444), (0.25, -0.7, 0.5222), (-0.25, -0.7, 0.5222), (-0.25, -0.7, -0.3444), (0.25, -0.7, -0.3444), (-0.25, 0.7, 0.5889), (-0.25, -0.7, 0.5889), (0.25, -0.7, 0.5889), (0.25, 0.7, 0.5889), (-0.8, -0.7, -0.1778), (-0.8, 0.7, -0.1778), (0.8, 0.7, -0.1778), (0.8, -0.7, -0.1778), (-0.25, -0.7, 0.08889), (0.25, -0.7, 0.08889), (0.25, 0.7, 0.08889), (-0.25, 0.7, 0.08889), (0.05973, 0.7, 0.4969), (-0.05973, 0.7, 0.4969), (-0.05973, -0.7, 0.4969), (0.05973, -0.7, 0.4969), (-0.05973, 0.7, -0.3444), (0.05973, 0.7, -0.3444), (0.05973, -0.7, -0.3444), (-0.05973, -0.7, -0.3444), (-0.05973, 0.7, 0.08889), (0.05973, 0.7, 0.08889), (0.05973, -0.7, 0.08889), (-0.05973, -0.7, 0.08889)], [], [(24, 25, 2, 0), (12, 3, 10, 20), (26, 27, 4, 6), (27, 29, 19, 4), (0, 2, 15, 18), (16, 5, 8, 22), (25, 31, 15, 2), (28, 24, 0, 18), (21, 20, 10, 11), (19, 14, 6, 4), (17, 28, 43, 34), (42, 38, 19, 29), (28, 18, 39, 43), (30, 14, 37, 41), (30, 26, 6, 14), (8, 9, 23, 22), (1, 17, 21, 11), (7, 13, 23, 9), (13, 16, 22, 23), (17, 12, 20, 21), (5, 7, 9, 8), (3, 1, 11, 10), (13, 7, 26, 30), (32, 35, 16, 13), (14, 19, 38, 37), (17, 1, 24, 28), (3, 12, 31, 25), (5, 16, 29, 27), (7, 5, 27, 26), (1, 3, 25, 24), (35, 42, 29, 16), (33, 40, 31, 12), (36, 39, 18, 15), (40, 36, 15, 31), (13, 30, 41, 32), (42, 35, 34, 43), (40, 33, 32, 41), (36, 40, 41, 37), (38, 42, 43, 39), (39, 36, 37, 38), (35, 32, 33, 34), (12, 17, 34, 33)])
me_cube_005.use_remesh_preserve_volume = False
me_cube_005.use_remesh_preserve_attributes = False
me_cube_005.use_mirror_vertex_groups = False
me_cube_005.update()
me_cube_003 = bpy.data.meshes.new('Cube.003')
me_cube_003.from_pydata([(-0.3298, 1.006, -0.07325), (-0.3298, 1.306, 0.02012), (0.6661, 0.5057, -0.08325), (0.6661, 0.5057, 0.01675), (0.6661, -0.4943, -0.08325), (0.6661, -0.4943, 0.01675), (-0.6661, 0.5057, -0.08325), (-0.6661, 0.5057, 0.01675), (-0.6661, -0.4943, -0.08325), (-0.6661, -0.4943, 0.01675), (0.486, -0.8943, -0.08325), (0.486, 1.006, 0.1467), (0.486, -0.8943, 0.1468), (0.486, 1.006, -0.08325), (-0.486, -0.8943, 0.1468), (-0.486, 1.006, -0.08325), (-0.486, -0.8943, -0.08325), (-0.486, 1.006, 0.1467), (0.3298, -0.9943, 0.1534), (-0.3298, -0.9943, 0.1534), (-0.3298, -0.9943, -0.07325), (0.3298, -0.9943, -0.07325), (-0.3298, 1.006, 0.1534), (0.3298, 1.006, 0.1534), (0.3298, 1.006, -0.07325), (0.6661, 0.5057, -0.03325), (0.6661, -0.4943, -0.03325), (-0.6661, -0.4943, -0.03325), (-0.6661, 0.5057, -0.03325), (0.486, -0.9943, 0.01191), (0.486, 1.208, 0.01517), (-0.486, 1.208, 0.01517), (-0.486, -0.9943, 0.01191), (0.3298, 1.306, 0.02012), (-0.3298, -1.094, 0.02024), (0.3298, -1.094, 0.02024)], [], [(25, 26, 4, 2), (32, 27, 8, 16), (27, 28, 6, 8), (30, 25, 2, 13), (15, 16, 8, 6), (11, 12, 5, 3), (29, 35, 21, 10), (33, 30, 13, 24), (34, 32, 16, 20), (26, 29, 10, 4), (2, 4, 10, 13), (17, 14, 19, 22), (28, 31, 15, 6), (7, 9, 14, 17), (13, 10, 21, 24), (18, 23, 22, 19), (34, 20, 21, 35), (23, 18, 12, 11), (19, 34, 35, 18), (7, 17, 31, 28), (5, 12, 29, 26), (19, 14, 32, 34), (23, 11, 30, 33), (12, 18, 35, 29), (11, 3, 25, 30), (9, 7, 28, 27), (14, 9, 27, 32), (3, 5, 26, 25), (23, 33, 1, 22), (17, 22, 1, 31), (33, 24, 0, 1), (0, 20, 16, 15), (20, 0, 24, 21), (31, 1, 0, 15)])
me_cube_003.polygons.foreach_set('material_index', [0, 0, 0, 0, 0, 0, 0, 0, 0, 0, 0, 0, 0, 0, 0, 0, 0, 0, 0, 0, 0, 0, 0, 0, 0, 0, 0, 0, 0, 0, 1, 0, 0, 0])
me_cube_003.materials.append(None)
me_cube_003.materials.append(mat_material_002)
me_cube_003.use_remesh_preserve_volume = False
me_cube_003.use_remesh_preserve_attributes = False
me_cube_003.use_mirror_vertex_groups = False
me_cube_003.update()
me_cylinder = bpy.data.meshes.new('Cylinder')
me_cylinder.from_pydata([(3.133e-07, 0.4667, -0.1), (4.007e-07, 0.56, 0.3), (0.7071, 0.2904, -0.1), (0.8485, 0.3485, 0.3), (0.8333, -7.999e-09, -0.1), (1.0, -9.231e-08, 0.3), (0.7071, -0.2904, -0.1), (0.8485, -0.3485, 0.3), (3.065e-07, -0.4667, -0.1), (3.925e-07, -0.56, 0.3), (-0.7071, -0.2904, -0.1), (-0.8485, -0.3485, 0.3), (-0.8333, 5.862e-08, -0.1), (-1.0, -1.237e-08, 0.3), (-0.7071, 0.2904, -0.1), (-0.8485, 0.3485, 0.3), (4.669e-07, 0.4667, 0.15), (0.7071, 0.2904, 0.15), (0.8333, -1.939e-08, 0.15), (0.7071, -0.2904, 0.15), (4.601e-07, -0.4667, 0.15), (-0.7071, -0.2904, 0.15), (-0.8333, 4.722e-08, 0.15), (-0.7071, 0.2904, 0.15)], [], [(16, 1, 3, 17), (17, 3, 5, 18), (18, 5, 7, 19), (19, 7, 9, 20), (20, 9, 11, 21), (21, 11, 13, 22), (3, 1, 15, 13, 11, 9, 7, 5), (23, 15, 1, 16), (22, 13, 15, 23), (0, 2, 4, 6, 8, 10, 12, 14), (12, 22, 23, 14), (14, 23, 16, 0), (10, 21, 22, 12), (8, 20, 21, 10), (6, 19, 20, 8), (4, 18, 19, 6), (2, 17, 18, 4), (0, 16, 17, 2)])
me_cylinder.use_remesh_preserve_volume = False
me_cylinder.use_remesh_preserve_attributes = False
me_cylinder.use_mirror_vertex_groups = False
me_cylinder.update()
arm_armature = bpy.data.armatures.new('Armature')  # bones are not reproduced

# ---- objects
ob_head_001 = bpy.data.objects.new('Head.001', me_cube_000)
ob_r_hand = bpy.data.objects.new('R_Hand', me_sphere)
ob_l_hand = bpy.data.objects.new('L_Hand', me_cone)
ob_r_upper_arm = bpy.data.objects.new('R_Upper arm', me_cube_035)
ob_l_upper_arm = bpy.data.objects.new('L_Upper arm', me_cube_034)
ob_r_arm = bpy.data.objects.new('R_Arm', me_cube_032)
ob_l_arm = bpy.data.objects.new('L_Arm', me_cube_031)
ob_l_leg_000 = bpy.data.objects.new('L_leg.000', me_cube_029)
ob_r_knee = bpy.data.objects.new('R_Knee', me_cube_028)
ob_l_knee = bpy.data.objects.new('L_Knee', me_cube_027)
ob_belt = bpy.data.objects.new('Belt', me_cylinder_006)
ob_back = bpy.data.objects.new('Back', me_cylinder_004)
ob_r_shoulder = bpy.data.objects.new('R_Shoulder', me_cube_024)
ob_l_shoulder = bpy.data.objects.new('L_Shoulder', me_cube_023)
ob_r_leg_001 = bpy.data.objects.new('R_leg.001', me_cube_018)
ob_l_shin = bpy.data.objects.new('L_Shin', me_cube_015)
ob_r_shin_001 = bpy.data.objects.new('R_Shin.001', me_cube_014)
ob_l_thigh = bpy.data.objects.new('L_Thigh', me_cube_012)
ob_r_thigh_001 = bpy.data.objects.new('R_Thigh.001', me_cube_011)
ob_hip = bpy.data.objects.new('Hip', me_cube_005)
ob_breast = bpy.data.objects.new('Breast', me_cube_003)
ob_neck = bpy.data.objects.new('Neck', me_cylinder)
ob_metarig = bpy.data.objects.new('metarig', arm_armature)

# ---- transforms, parenting, visibility, modifiers, constraints
ob_head_001.location = (0.0, 0.0, 0.26)
ob_head_001.scale = (0.1, 1.0, 0.1)
ob_head_001.lineart.crease_threshold = 0.0
ob_r_hand.location = (-0.7143, -9.732e-08, 0.06)
ob_r_hand.lineart.crease_threshold = 0.0
ob_l_hand.location = (0.7091, 1.028e-07, 0.06)
ob_l_hand.scale = (0.1, 0.1, 0.1)
ob_l_hand.lineart.crease_threshold = 0.0
ob_r_upper_arm.location = (-0.5475, 0.007829, 0.05449)
ob_r_upper_arm.lineart.crease_threshold = 0.0
ob_l_upper_arm.location = (0.5475, 0.00783, 0.05449)
ob_l_upper_arm.lineart.crease_threshold = 0.0
ob_r_arm.location = (-0.325, 0.007301, 0.05)
ob_r_arm.lineart.crease_threshold = 0.0
ob_l_arm.location = (0.325, 0.007301, 0.05)
ob_l_arm.lineart.crease_threshold = 0.0
ob_l_leg_000.location = (-0.095, 0.004999, -1.555)
ob_l_leg_000.rotation_euler = (-2.687e-07, 0.0, 0.0)
ob_l_leg_000.lineart.crease_threshold = 0.0
ob_r_knee.location = (-0.1, -0.0102, -1.05)
ob_r_knee.scale = (0.1, 0.1, 0.1)
ob_r_knee.lineart.crease_threshold = 0.0
ob_l_knee.location = (0.1, -0.0102, -1.05)
ob_l_knee.scale = (0.1, 0.1, 0.1)
ob_l_knee.lineart.crease_threshold = 0.0
ob_belt.location = (1.524e-09, -0.0009079, -0.3298)
ob_belt.scale = (0.09, 0.09, 0.09)
ob_belt.lineart.crease_threshold = 0.0
ob_back.location = (0.0, 0.0, -0.2)
ob_back.scale = (1.0, 0.2, 0.2)
ob_back.lineart.crease_threshold = 0.0
ob_r_shoulder.location = (-0.14, 0.005, 0.05)
ob_r_shoulder.lineart.crease_threshold = 0.0
ob_l_shoulder.location = (0.14, 0.005, 0.05)
ob_l_shoulder.lineart.crease_threshold = 0.0
ob_r_leg_001.location = (0.095, 0.004999, -1.555)
ob_r_leg_001.rotation_euler = (-2.687e-07, 0.0, 0.0)
ob_r_leg_001.lineart.crease_threshold = 0.0
ob_l_shin.location = (0.1, -5.228e-09, -1.283)
ob_l_shin.rotation_euler = (-2.538e-07, 0.0, 0.0)
ob_l_shin.lineart.crease_threshold = 0.0
ob_r_shin_001.location = (-0.1, -2.271e-08, -1.283)
ob_r_shin_001.rotation_euler = (-2.538e-07, 0.0, 0.0)
ob_r_shin_001.lineart.crease_threshold = 0.0
ob_l_thigh.location = (0.1, 0.003486, -0.8128)
ob_l_thigh.lineart.crease_threshold = 0.0
ob_r_thigh_001.location = (-0.1, 0.003486, -0.8128)
ob_r_thigh_001.lineart.crease_threshold = 0.0
ob_hip.location = (-0.0002243, 0.0108, -0.4499)
ob_hip.rotation_euler = (-2.687e-07, 0.0, 0.0)
ob_hip.scale = (0.16, 0.1, 0.3)
ob_hip.lineart.crease_threshold = 0.0
ob_breast.location = (-0.0002243, 0.009241, 0.01346)
ob_breast.scale = (0.2, 0.1, 1.0)
ob_breast.lineart.crease_threshold = 0.0
ob_neck.location = (-0.0002244, 0.01761, 0.1467)
ob_neck.rotation_euler = (-2.687e-07, 3.142, -1.175e-14)
ob_neck.scale = (0.06, 0.12, 0.2)
ob_neck.lineart.crease_threshold = 0.0
ob_metarig.location = (0.0, 0.002123, -0.5032)
ob_metarig.lineart.crease_threshold = 0.0

# ---- collection membership
col_collection_1.objects.link(ob_head_001)
col_collection_1.objects.link(ob_r_hand)
col_collection_1.objects.link(ob_l_hand)
col_collection_1.objects.link(ob_r_upper_arm)
col_collection_1.objects.link(ob_l_upper_arm)
col_collection_1.objects.link(ob_r_arm)
col_collection_1.objects.link(ob_l_arm)
col_collection_1.objects.link(ob_l_leg_000)
col_collection_1.objects.link(ob_r_knee)
col_collection_1.objects.link(ob_l_knee)
col_collection_1.objects.link(ob_belt)
col_collection_1.objects.link(ob_back)
col_collection_1.objects.link(ob_r_shoulder)
col_collection_1.objects.link(ob_l_shoulder)
col_collection_1.objects.link(ob_r_leg_001)
col_collection_1.objects.link(ob_l_shin)
col_collection_1.objects.link(ob_r_shin_001)
col_collection_1.objects.link(ob_l_thigh)
col_collection_1.objects.link(ob_r_thigh_001)
col_collection_1.objects.link(ob_hip)
col_collection_1.objects.link(ob_breast)
col_collection_1.objects.link(ob_neck)
col_collection_1.objects.link(ob_metarig)

# ---- scene / render settings (as saved in the file)
scene.frame_start = 1; scene.frame_end = 250; scene.frame_set(1)
scene.render.engine = 'BLENDER_EEVEE_NEXT'
scene.render.resolution_percentage = 50
scene.render.dither_intensity = 0.0
scene.cycles.use_denoising = False
scene.cycles.samples = 10
scene.cycles.sampling_pattern = 'TABULATED_SOBOL'
scene.cycles.light_sampling_threshold = 0.0
scene.cycles.use_adaptive_sampling = False
scene.cycles.use_light_tree = False
scene.cycles.blur_glossy = 0.0
scene.cycles.pixel_filter_type = 'GAUSSIAN'
scene.cycles.sample_clamp_indirect = 0.0
scene.view_settings.view_transform = 'Standard'
bpy.context.view_layer.update()

# ---- added for rendering (the .blend has no active camera and no usable light): camera, sun
cam_auto = bpy.data.cameras.new('AutoCamera')
cam_auto.lens = 50.0
cam_auto.sensor_width = 36.0
cam_auto.clip_end = 1000.0
ob_auto_camera = bpy.data.objects.new('AutoCamera', cam_auto)
scene.collection.objects.link(ob_auto_camera)
ob_auto_camera.location = (2.33555, -2.7804, 1.23925)
ob_auto_camera.rotation_euler = (1.09748, -7.21219e-08, 0.694738)
scene.camera = ob_auto_camera
light_auto_sun = bpy.data.lights.new('AutoSun', 'SUN')
light_auto_sun.energy = 3.0
light_auto_sun.angle = 0.0523599
ob_auto_sun = bpy.data.objects.new('AutoSun', light_auto_sun)
scene.collection.objects.link(ob_auto_sun)
ob_auto_sun.rotation_euler = (0.872665, 0.174533, 0.523599)
bpy.context.view_layer.update()
